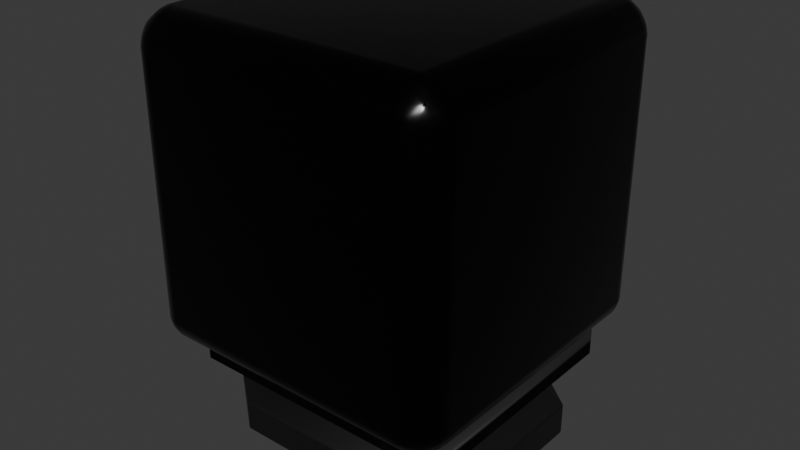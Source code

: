 # Source: stackchan.blend  (saved by Blender 5.1.29; exported with 4.5.12 LTS)
import bpy
from mathutils import Matrix  # noqa: F401  (used for matrix-valued properties, if any)

bpy.ops.wm.read_factory_settings(use_empty=True)
scene = bpy.context.scene
scene.name = 'Scene'

# ---- collections
col_collection = bpy.data.collections.new('Collection'); scene.collection.children.link(col_collection)

# ---- materials (node trees are filled in below, after node groups)
mat_material_001 = bpy.data.materials.new('Material.001')
mat_material = bpy.data.materials.new('Material')
mat_material_005 = bpy.data.materials.new('Material.005')
mat_material_006 = bpy.data.materials.new('Material.006')
mat_material_009 = bpy.data.materials.new('Material.009')
mat_material_007 = bpy.data.materials.new('Material.007')
mat_material_008 = bpy.data.materials.new('Material.008')

# ---- material node trees
mat_material_001.use_nodes = True; mat_material_001.node_tree.nodes.clear()
_N = mat_material_001.node_tree.nodes; _L = mat_material_001.node_tree.links
n0 = _N.new('ShaderNodeBsdfPrincipled'); n0.name = 'Principled BSDF'; n0.location = (-200, 100)
n0.inputs[0].default_value = (0.02312, 0.02312, 0.02312, 1.0)
n0.inputs[1].default_value = 1.0
n0.inputs[2].default_value = 0.2308
n0.inputs[3].default_value = 38.1
n1 = _N.new('ShaderNodeOutputMaterial'); n1.name = 'Material Output'; n1.location = (200, 100)
_L.new(n0.outputs[0], n1.inputs[0])
n1.is_active_output = True
mat_material.use_nodes = True; mat_material.node_tree.nodes.clear()
_N = mat_material.node_tree.nodes; _L = mat_material.node_tree.links
n0 = _N.new('ShaderNodeBsdfPrincipled'); n0.name = 'Principled BSDF'; n0.location = (-200, 100)
n0.inputs[0].default_value = (0.006686, 0.006686, 0.006686, 1.0)
n0.inputs[1].default_value = 0.6271
n0.inputs[2].default_value = 0.1525
n0.inputs[3].default_value = 7.5
n0.inputs[13].default_value = 0.7203
n1 = _N.new('ShaderNodeOutputMaterial'); n1.name = 'Material Output'; n1.location = (200, 100)
_L.new(n0.outputs[0], n1.inputs[0])
n1.is_active_output = True
mat_material_005.use_nodes = True; mat_material_005.node_tree.nodes.clear()
_N = mat_material_005.node_tree.nodes; _L = mat_material_005.node_tree.links
n0 = _N.new('ShaderNodeBsdfPrincipled'); n0.name = 'Principled BSDF'; n0.location = (-200, 100)
n0.inputs[0].default_value = (0.8358, 0.241, 0.0, 1.0)
n0.inputs[1].default_value = 1.0
n0.inputs[2].default_value = 0.2009
n0.inputs[3].default_value = 5.0
n1 = _N.new('ShaderNodeOutputMaterial'); n1.name = 'Material Output'; n1.location = (200, 100)
_L.new(n0.outputs[0], n1.inputs[0])
n1.is_active_output = True
mat_material_006.use_nodes = True; mat_material_006.node_tree.nodes.clear()
_N = mat_material_006.node_tree.nodes; _L = mat_material_006.node_tree.links
n0 = _N.new('ShaderNodeBsdfPrincipled'); n0.name = 'Principled BSDF'; n0.location = (-200, 100)
n0.inputs[0].default_value = (0.003161, 0.0, 0.02821, 1.0)
n0.inputs[1].default_value = 1.0
n0.inputs[2].default_value = 0.1624
n0.inputs[3].default_value = 43.2
n1 = _N.new('ShaderNodeOutputMaterial'); n1.name = 'Material Output'; n1.location = (200, 100)
_L.new(n0.outputs[0], n1.inputs[0])
n1.is_active_output = True
mat_material_009.use_nodes = True; mat_material_009.node_tree.nodes.clear()
_N = mat_material_009.node_tree.nodes; _L = mat_material_009.node_tree.links
n0 = _N.new('ShaderNodeBsdfPrincipled'); n0.name = 'Principled BSDF'; n0.location = (-200, 100)
n0.inputs[0].default_value = (0.007488, 0.007488, 0.007488, 1.0)
n0.inputs[1].default_value = 0.3077
n0.inputs[2].default_value = 0.4915
n0.inputs[3].default_value = 1.6
n1 = _N.new('ShaderNodeOutputMaterial'); n1.name = 'Material Output'; n1.location = (200, 100)
_L.new(n0.outputs[0], n1.inputs[0])
n1.is_active_output = True
mat_material_007.use_nodes = True; mat_material_007.node_tree.nodes.clear()
_N = mat_material_007.node_tree.nodes; _L = mat_material_007.node_tree.links
n0 = _N.new('ShaderNodeBsdfPrincipled'); n0.name = 'Principled BSDF'; n0.location = (-200, 100)
n0.inputs[0].default_value = (0.04716, 0.04716, 0.04716, 1.0)
n0.inputs[1].default_value = 0.4701
n0.inputs[2].default_value = 0.6453
n0.inputs[3].default_value = 1.0
n1 = _N.new('ShaderNodeOutputMaterial'); n1.name = 'Material Output'; n1.location = (200, 100)
_L.new(n0.outputs[0], n1.inputs[0])
n1.is_active_output = True
mat_material_008.use_nodes = True; mat_material_008.node_tree.nodes.clear()
_N = mat_material_008.node_tree.nodes; _L = mat_material_008.node_tree.links
n0 = _N.new('ShaderNodeBsdfPrincipled'); n0.name = 'Principled BSDF'; n0.location = (-200, 100)
n0.inputs[0].default_value = (0.0, 0.0, 0.0, 1.0)
n0.inputs[1].default_value = 0.1111
n0.inputs[2].default_value = 0.5385
n0.inputs[3].default_value = 1.3
n1 = _N.new('ShaderNodeOutputMaterial'); n1.name = 'Material Output'; n1.location = (200, 100)
_L.new(n0.outputs[0], n1.inputs[0])
n1.is_active_output = True

# ---- world
world_world = bpy.data.worlds.new('World'); scene.world = world_world
world_world.use_nodes = True; world_world.node_tree.nodes.clear()
_N = world_world.node_tree.nodes; _L = world_world.node_tree.links
n0 = _N.new('ShaderNodeOutputWorld'); n0.name = 'World Output'; n0.location = (200, 100)
n1 = _N.new('ShaderNodeBackground'); n1.name = 'Background'; n1.location = (-200, 100)
n1.inputs[0].default_value = (0.05088, 0.05088, 0.05088, 1.0)
_L.new(n1.outputs[0], n0.inputs[0])
n0.is_active_output = True
world_world.color = (0.05088, 0.05088, 0.05088)
world_world.sun_shadow_jitter_overblur = 0.0

# ---- meshes
me_cube_001 = bpy.data.meshes.new('Cube.001')
me_cube_001.from_pydata([(-0.8571, -0.8571, -1.0), (-0.8571, -1.0, -0.8571), (-1.0, -0.8571, -0.8571), (-0.8571, -1.0, 0.8571), (-0.8571, -0.8571, 1.0), (-1.0, -0.8571, 0.8571), (-0.8571, 0.8571, -1.0), (-1.0, 0.8571, -0.8571), (-0.8571, 1.0, -0.8571), (-0.8571, 0.8571, 1.0), (-0.8571, 1.0, 0.8571), (-1.0, 0.8571, 0.8571), (0.8571, -0.8571, -1.0), (1.0, -0.8571, -0.8571), (0.8571, -1.0, -0.8571), (0.8571, -0.8571, 1.0), (0.8571, -1.0, 0.8571), (1.0, -0.8571, 0.8571), (0.8571, 0.8571, -1.0), (0.8571, 1.0, -0.8571), (1.0, 0.8571, -0.8571), (0.8571, 0.8571, 1.0), (1.0, 0.8571, 0.8571), (0.8571, 1.0, 0.8571)], [], [(0, 1, 2), (3, 4, 5), (6, 7, 8), (9, 10, 11), (12, 13, 14), (15, 16, 17), (18, 19, 20), (21, 22, 23), (6, 0, 2, 7), (1, 3, 5, 2), (4, 9, 11, 5), (10, 8, 7, 11), (18, 6, 8, 19), (9, 21, 23, 10), (22, 20, 19, 23), (12, 18, 20, 13), (21, 15, 17, 22), (16, 14, 13, 17), (0, 12, 14, 1), (15, 4, 3, 16), (6, 18, 12, 0), (2, 5, 11, 7), (14, 16, 3, 1), (21, 9, 4, 15), (8, 10, 23, 19), (20, 22, 17, 13)])
me_cube_001.polygons.foreach_set('use_smooth', [True] * 26)
_uv = me_cube_001.uv_layers.new(name='UVMap')
_uv.uv.foreach_set('vector', [0.1429, 0.7321, 0.1429, 0.75, 0.125, 0.7321, 0.6071, 0.0, 0.625, 0.01787, 0.6071, 0.01787, 0.1429, 0.5179, 0.125, 0.5179, 0.1429, 0.5, 0.625, 0.244, 0.6071, 0.2634, 0.6071, 0.2321, 0.3571, 0.7321, 0.3884, 0.7321, 0.375, 0.7589, 0.6339, 0.75, 0.6071, 0.7679, 0.6071, 0.7366, 0.3571, 0.5179, 0.375, 0.4911, 0.3884, 0.5179, 0.6339, 0.5, 0.6071, 0.5134, 0.6071, 0.4821, 0.1429, 0.5179, 0.1429, 0.7321, 0.125, 0.7321, 0.125, 0.5179, 0.3929, 0.0, 0.6071, 0.0, 0.6071, 0.01787, 0.3929, 0.01787, 0.625, 0.01787, 0.625, 0.244, 0.6071, 0.2321, 0.6071, 0.01787, 0.6071, 0.2634, 0.3929, 0.2679, 0.3929, 0.2321, 0.6071, 0.2321, 0.3571, 0.5179, 0.1429, 0.5179, 0.1429, 0.5, 0.375, 0.4911, 0.625, 0.244, 0.6339, 0.5, 0.6071, 0.4821, 0.6071, 0.2634, 0.6071, 0.5134, 0.3884, 0.5179, 0.375, 0.4911, 0.6071, 0.4821, 0.3571, 0.7321, 0.3571, 0.5179, 0.3884, 0.5179, 0.3884, 0.7321, 0.6339, 0.5, 0.6339, 0.75, 0.6071, 0.7366, 0.6071, 0.5134, 0.6071, 0.7679, 0.375, 0.7589, 0.3884, 0.7321, 0.6071, 0.7366, 0.1429, 0.7321, 0.3571, 0.7321, 0.375, 0.7589, 0.1429, 0.75, 0.6339, 0.75, 0.625, 0.9821, 0.6071, 0.9821, 0.6071, 0.7679, 0.1429, 0.5179, 0.3571, 0.5179, 0.3571, 0.7321, 0.1429, 0.7321, 0.3929, 0.01787, 0.6071, 0.01787, 0.6071, 0.2321, 0.3929, 0.2321, 0.375, 0.7589, 0.6071, 0.7679, 0.6071, 0.9821, 0.3929, 0.9821, 0.6339, 0.5, 0.8571, 0.5179, 0.8571, 0.7321, 0.6339, 0.75, 0.3929, 0.2679, 0.6071, 0.2634, 0.6071, 0.4821, 0.375, 0.4911, 0.3884, 0.5179, 0.6071, 0.5134, 0.6071, 0.7366, 0.3884, 0.7321])
me_cube_001.materials.append(mat_material_001)
me_cube_001.update()
me_cube_002 = bpy.data.meshes.new('Cube.002')
me_cube_002.from_pydata([(-1.0, -0.9741, -1.0), (-1.0, -0.9741, 1.0), (-1.0, 0.9741, -1.0), (-1.0, 0.9741, 1.0), (1.0, -0.9741, -1.0), (1.0, -0.9741, 1.0), (1.0, 0.9741, -1.0), (1.0, 0.9741, 1.0)], [], [(0, 1, 3, 2), (2, 3, 7, 6), (6, 7, 5, 4), (4, 5, 1, 0), (2, 6, 4, 0), (7, 3, 1, 5)])
_uv = me_cube_002.uv_layers.new(name='UVMap')
_uv.uv.foreach_set('vector', [0.375, 0.0, 0.625, 0.0, 0.625, 0.25, 0.375, 0.25, 0.375, 0.25, 0.625, 0.25, 0.625, 0.5, 0.375, 0.5, 0.375, 0.5, 0.625, 0.5, 0.625, 0.75, 0.375, 0.75, 0.375, 0.75, 0.625, 0.75, 0.625, 1.0, 0.375, 1.0, 0.125, 0.5, 0.375, 0.5, 0.375, 0.75, 0.125, 0.75, 0.625, 0.5, 0.875, 0.5, 0.875, 0.75, 0.625, 0.75])
me_cube_002.materials.append(mat_material)
me_cube_002.update()
me_circle = bpy.data.meshes.new('Circle')
me_circle.from_pydata([(0.0, 1.0, 0.0), (-0.1951, 0.9808, 0.0), (-0.3827, 0.9239, 0.0), (-0.5556, 0.8315, 0.0), (-0.7071, 0.7071, 0.0), (-0.8315, 0.5556, 0.0), (-0.9239, 0.3827, 0.0), (-0.9808, 0.1951, 0.0), (-1.0, 0.0, 0.0), (-0.9808, -0.1951, 0.0), (-0.9239, -0.3827, 0.0), (-0.8315, -0.5556, 0.0), (-0.7071, -0.7071, 0.0), (-0.5556, -0.8315, 0.0), (-0.3827, -0.9239, 0.0), (-0.1951, -0.9808, 0.0), (0.0, -1.0, 0.0), (0.1951, -0.9808, 0.0), (0.3827, -0.9239, 0.0), (0.5556, -0.8315, 0.0), (0.7071, -0.7071, 0.0), (0.8315, -0.5556, 0.0), (0.9239, -0.3827, 0.0), (0.9808, -0.1951, 0.0), (1.0, 0.0, 0.0), (0.9808, 0.1951, 0.0), (0.9239, 0.3827, 0.0), (0.8315, 0.5556, 0.0), (0.7071, 0.7071, 0.0), (0.5556, 0.8315, 0.0), (0.3827, 0.9239, 0.0), (0.1951, 0.9808, 0.0)], [], [(1, 2, 3, 4, 5, 6, 7, 8, 9, 10, 11, 12, 13, 14, 15, 16, 17, 18, 19, 20, 21, 22, 23, 24, 25, 26, 27, 28, 29, 30, 31, 0)])
_uv = me_circle.uv_layers.new(name='UVMap')
_uv.uv.foreach_set('vector', [0.0, 0.0, 0.0, 0.0, 0.0, 0.0, 0.0, 0.0, 0.0, 0.0, 0.0, 0.0, 0.0, 0.0, 0.0, 0.0, 0.0, 0.0, 0.0, 0.0, 0.0, 0.0, 0.0, 0.0, 0.0, 0.0, 0.0, 0.0, 0.0, 0.0, 0.0, 0.0, 0.0, 0.0, 0.0, 0.0, 0.0, 0.0, 0.0, 0.0, 0.0, 0.0, 0.0, 0.0, 0.0, 0.0, 0.0, 0.0, 0.0, 0.0, 0.0, 0.0, 0.0, 0.0, 0.0, 0.0, 0.0, 0.0, 0.0, 0.0, 0.0, 0.0, 0.0, 0.0])
me_circle.materials.append(mat_material_005)
me_circle.update()
me_circle_001 = bpy.data.meshes.new('Circle.001')
me_circle_001.from_pydata([(0.0, 1.0, 0.0), (-0.1951, 0.9808, 0.0), (-0.3827, 0.9239, 0.0), (-0.5556, 0.8315, 0.0), (-0.7071, 0.7071, 0.0), (-0.8315, 0.5556, 0.0), (-0.9239, 0.3827, 0.0), (-0.9808, 0.1951, 0.0), (-1.0, 0.0, 0.0), (-0.9808, -0.1951, 0.0), (-0.9239, -0.3827, 0.0), (-0.8315, -0.5556, 0.0), (-0.7071, -0.7071, 0.0), (-0.5556, -0.8315, 0.0), (-0.3827, -0.9239, 0.0), (-0.1951, -0.9808, 0.0), (0.0, -1.0, 0.0), (0.1951, -0.9808, 0.0), (0.3827, -0.9239, 0.0), (0.5556, -0.8315, 0.0), (0.7071, -0.7071, 0.0), (0.8315, -0.5556, 0.0), (0.9239, -0.3827, 0.0), (0.9808, -0.1951, 0.0), (1.0, 0.0, 0.0), (0.9808, 0.1951, 0.0), (0.9239, 0.3827, 0.0), (0.8315, 0.5556, 0.0), (0.7071, 0.7071, 0.0), (0.5556, 0.8315, 0.0), (0.3827, 0.9239, 0.0), (0.1951, 0.9808, 0.0)], [], [(1, 2, 3, 4, 5, 6, 7, 8, 9, 10, 11, 12, 13, 14, 15, 16, 17, 18, 19, 20, 21, 22, 23, 24, 25, 26, 27, 28, 29, 30, 31, 0)])
_uv = me_circle_001.uv_layers.new(name='UVMap')
_uv.uv.foreach_set('vector', [0.0, 0.0, 0.0, 0.0, 0.0, 0.0, 0.0, 0.0, 0.0, 0.0, 0.0, 0.0, 0.0, 0.0, 0.0, 0.0, 0.0, 0.0, 0.0, 0.0, 0.0, 0.0, 0.0, 0.0, 0.0, 0.0, 0.0, 0.0, 0.0, 0.0, 0.0, 0.0, 0.0, 0.0, 0.0, 0.0, 0.0, 0.0, 0.0, 0.0, 0.0, 0.0, 0.0, 0.0, 0.0, 0.0, 0.0, 0.0, 0.0, 0.0, 0.0, 0.0, 0.0, 0.0, 0.0, 0.0, 0.0, 0.0, 0.0, 0.0, 0.0, 0.0, 0.0, 0.0])
me_circle_001.materials.append(mat_material_006)
me_circle_001.update()
me_cube = bpy.data.meshes.new('Cube')
me_cube.from_pydata([(1.231, -0.6347, -0.1811), (1.231, -0.6347, 0.1811), (1.231, 0.6347, -0.1811), (1.231, 0.6347, 0.1811), (-1.241, -0.6075, -0.184), (-0.7913, -0.6075, -0.2882), (-0.7913, -0.9727, -0.184), (-1.241, -0.6218, 0.1801), (-0.7913, -0.9727, 0.1782), (-1.053, 0.6314, 0.5598), (-0.7913, 1.027, -0.184), (-0.7913, 0.662, -0.2882), (-1.241, 0.662, -0.184), (-1.243, 0.6924, 0.1845), (-0.6851, -0.4842, 0.6427), (-0.7975, 1.028, 0.1784), (0.7711, -0.9727, -0.184), (0.7711, -0.6075, -0.2882), (1.221, -0.6075, -0.184), (1.221, -0.6075, 0.1782), (-0.6706, -0.7767, 0.5545), (0.7711, -0.9727, 0.1782), (1.221, 0.662, -0.184), (0.7711, 0.662, -0.2882), (0.7711, 1.027, -0.184), (0.7757, 1.025, 0.1765), (-1.051, -0.48, 0.5561), (1.221, 0.662, 0.1782), (-0.2383, 0.662, -0.2882), (0.1973, 1.027, -0.184), (0.1754, 0.6716, 0.2826), (-0.2541, 1.027, 0.1777), (0.1835, 1.031, 0.177), (0.28, 0.662, -0.2882), (-0.2394, 0.6776, 0.2827), (-0.238, 1.027, -0.184), (-1.052, -0.4848, 0.371), (-0.6711, -0.7816, 0.3694), (-1.053, 0.6265, 0.3747), (-0.6764, 0.9107, 0.3695), (1.03, -0.4727, 0.3694), (0.65, -0.7816, 0.3694), (0.6539, 0.9075, 0.3679), (1.03, 0.6008, 0.3694), (0.1463, 0.6089, 0.4576), (-0.2169, 0.9096, 0.3689), (0.1532, 0.9125, 0.3684), (-0.2044, 0.614, 0.4577), (-0.6873, 0.6237, 0.6429), (-0.6758, 0.9155, 0.5546), (1.031, -0.4679, 0.5545), (0.6597, -0.4743, 0.6426), (0.6506, -0.7767, 0.5545), (0.6545, 0.9123, 0.553), (0.6625, 0.6091, 0.6426), (1.031, 0.6056, 0.5545), (0.1469, 0.6138, 0.6427), (-0.2163, 0.9144, 0.554), (0.1538, 0.9173, 0.5535), (-0.2039, 0.6188, 0.6428)], [], [(2, 3, 1, 0), (1, 3, 27, 19), (0, 1, 19, 18), (3, 2, 22, 27), (2, 0, 18, 22), (5, 6, 4), (32, 30, 44, 46), (11, 12, 10), (15, 13, 38, 39), (17, 18, 16), (25, 32, 46, 42), (23, 24, 22), (19, 27, 43, 40), (11, 5, 4, 12), (6, 8, 7, 4), (21, 19, 40, 41), (15, 10, 12, 13), (23, 33, 29, 24), (30, 34, 47, 44), (27, 22, 24, 25), (17, 23, 22, 18), (7, 8, 37, 36), (21, 16, 18, 19), (5, 17, 16, 6), (34, 31, 45, 47), (11, 28, 33, 23, 17, 5), (4, 7, 13, 12), (16, 21, 8, 6), (8, 21, 41, 37), (10, 15, 31, 35), (32, 25, 24, 29), (33, 28, 34, 30), (27, 25, 42, 43), (35, 28, 11, 10), (34, 28, 35, 31), (30, 32, 29, 33), (40, 43, 55, 50), (36, 37, 20, 26), (42, 46, 58, 53), (38, 36, 26, 9), (46, 44, 56, 58), (37, 41, 52, 20), (39, 38, 9, 49), (44, 47, 59, 56), (45, 39, 49, 57), (41, 40, 50, 52), (31, 15, 39, 45), (13, 7, 36, 38), (20, 14, 26), (48, 49, 9), (51, 52, 50), (54, 55, 53), (14, 48, 9, 26), (48, 59, 57, 49), (54, 51, 50, 55), (51, 14, 20, 52), (54, 56, 59, 48, 14, 51), (58, 56, 54, 53), (47, 45, 57, 59), (43, 42, 53, 55)])
me_cube.polygons.foreach_set('use_smooth', [True] * 60)
_uv = me_cube.uv_layers.new(name='UVMap')
_uv.uv.foreach_set('vector', [0.4092, 0.5457, 0.5793, 0.5342, 0.5793, 0.7158, 0.4092, 0.7043, 0.5793, 0.7158, 0.5793, 0.5342, 0.5793, 0.5342, 0.5793, 0.7158, 0.4092, 0.7043, 0.5793, 0.7158, 0.5793, 0.7158, 0.4092, 0.7043, 0.5793, 0.5342, 0.4092, 0.5457, 0.4092, 0.5457, 0.5793, 0.5342, 0.4092, 0.5457, 0.4092, 0.7043, 0.4092, 0.7043, 0.4092, 0.5457, 0.1707, 0.7043, 0.1707, 0.75, 0.125, 0.7043, 0.5793, 0.4017, 0.6405, 0.4151, 0.6405, 0.4151, 0.5793, 0.4017, 0.1707, 0.5457, 0.125, 0.5457, 0.1707, 0.5, 0.5793, 0.2842, 0.5793, 0.2043, 0.5793, 0.2043, 0.5793, 0.2842, 0.3293, 0.7043, 0.4092, 0.7043, 0.375, 0.7728, 0.5793, 0.4543, 0.5793, 0.4017, 0.5793, 0.4017, 0.5793, 0.4543, 0.3293, 0.5457, 0.375, 0.4772, 0.4092, 0.5457, 0.5793, 0.7158, 0.5793, 0.5342, 0.5793, 0.5342, 0.5793, 0.7158, 0.1707, 0.5457, 0.1707, 0.7043, 0.125, 0.7043, 0.125, 0.5457, 0.4207, 0.0, 0.5793, 0.0, 0.5793, 0.04566, 0.4207, 0.04566, 0.5793, 0.7957, 0.5793, 0.7158, 0.5793, 0.7158, 0.5793, 0.7957, 0.5793, 0.2842, 0.4207, 0.2957, 0.4207, 0.2043, 0.5793, 0.2043, 0.3293, 0.5457, 0.2813, 0.5457, 0.3119, 0.4842, 0.375, 0.4772, 0.6405, 0.4151, 0.7685, 0.5304, 0.7685, 0.5304, 0.6405, 0.4151, 0.5793, 0.5342, 0.4092, 0.5457, 0.375, 0.4772, 0.5793, 0.4543, 0.3293, 0.7043, 0.3293, 0.5457, 0.4092, 0.5457, 0.4092, 0.7043, 0.5793, 0.04566, 0.5793, 0.0, 0.5793, 0.0, 0.5793, 0.04566, 0.5793, 0.7957, 0.375, 0.7728, 0.4092, 0.7043, 0.5793, 0.7158, 0.1707, 0.7043, 0.3293, 0.7043, 0.375, 0.7728, 0.1707, 0.75, 0.7685, 0.5304, 0.5793, 0.3431, 0.5793, 0.3431, 0.7685, 0.5304, 0.1707, 0.5457, 0.2283, 0.5457, 0.2813, 0.5457, 0.3293, 0.5457, 0.3293, 0.7043, 0.1707, 0.7043, 0.4207, 0.04566, 0.5793, 0.04566, 0.5793, 0.2043, 0.4207, 0.2043, 0.375, 0.7728, 0.5793, 0.7957, 0.5793, 0.9543, 0.4207, 0.9543, 0.5793, 0.9543, 0.5793, 0.7957, 0.5793, 0.7957, 0.5793, 0.9543, 0.4207, 0.2957, 0.5793, 0.2842, 0.5793, 0.3431, 0.4043, 0.3607, 0.5793, 0.4017, 0.5793, 0.4543, 0.375, 0.4772, 0.3891, 0.4212, 0.2813, 0.5457, 0.2283, 0.5457, 0.7685, 0.5304, 0.6405, 0.4151, 0.5793, 0.5342, 0.5793, 0.4543, 0.5793, 0.4543, 0.5793, 0.5342, 0.2439, 0.4918, 0.2283, 0.5457, 0.1707, 0.5457, 0.1707, 0.5, 0.7685, 0.5304, 0.2283, 0.5457, 0.2439, 0.4918, 0.5793, 0.3431, 0.6405, 0.4151, 0.5793, 0.4017, 0.3119, 0.4842, 0.2813, 0.5457, 0.5793, 0.7158, 0.5793, 0.5342, 0.5793, 0.5342, 0.5793, 0.7158, 0.5793, 0.04566, 0.5793, 0.0, 0.5793, 0.0, 0.5793, 0.04566, 0.5793, 0.4543, 0.5793, 0.4017, 0.5793, 0.4017, 0.5793, 0.4543, 0.5793, 0.2043, 0.5793, 0.04566, 0.5793, 0.04566, 0.5793, 0.2043, 0.5793, 0.4017, 0.6405, 0.4151, 0.6405, 0.4151, 0.5793, 0.4017, 0.5793, 0.9543, 0.5793, 0.7957, 0.5793, 0.7957, 0.5793, 0.9543, 0.5793, 0.2842, 0.5793, 0.2043, 0.5793, 0.2043, 0.5793, 0.2842, 0.6405, 0.4151, 0.7685, 0.5304, 0.7685, 0.5304, 0.6405, 0.4151, 0.5793, 0.3431, 0.5793, 0.2842, 0.5793, 0.2842, 0.5793, 0.3431, 0.5793, 0.7957, 0.5793, 0.7158, 0.5793, 0.7158, 0.5793, 0.7957, 0.5793, 0.3431, 0.5793, 0.2842, 0.5793, 0.2842, 0.5793, 0.3431, 0.5793, 0.2043, 0.5793, 0.04566, 0.5793, 0.04566, 0.5793, 0.2043, 0.5793, 0.0, 0.625, 0.04566, 0.5793, 0.04566, 0.625, 0.2348, 0.5793, 0.2842, 0.5793, 0.2043, 0.6478, 0.75, 0.5793, 0.7957, 0.5793, 0.7158, 0.6478, 0.5, 0.5793, 0.5342, 0.5793, 0.4543, 0.625, 0.04566, 0.625, 0.2348, 0.5793, 0.2043, 0.5793, 0.04566, 0.625, 0.2348, 0.6326, 0.3236, 0.5793, 0.3431, 0.5793, 0.2842, 0.6478, 0.5, 0.6478, 0.75, 0.5793, 0.7158, 0.5793, 0.5342, 0.6478, 0.75, 0.625, 0.9543, 0.5793, 0.9543, 0.5793, 0.7957, 0.6478, 0.5, 0.6405, 0.4151, 0.7685, 0.5304, 0.625, 0.2348, 0.625, 0.04566, 0.6478, 0.75, 0.5793, 0.4017, 0.6405, 0.4151, 0.6478, 0.5, 0.5793, 0.4543, 0.7685, 0.5304, 0.5793, 0.3431, 0.5793, 0.3431, 0.7685, 0.5304, 0.5793, 0.5342, 0.5793, 0.4543, 0.5793, 0.4543, 0.5793, 0.5342])
me_cube.materials.append(mat_material_009)
me_cube.update()
me_cube_005 = bpy.data.meshes.new('Cube.005')
me_cube_005.from_pydata([(-1.0, -1.0, -1.0), (-1.0, -1.0, 1.0), (-1.0, 1.0, -1.0), (-1.0, 1.0, 1.0), (1.0, -1.0, -1.0), (1.0, -1.0, 1.0), (1.0, 1.0, -1.0), (1.0, 1.0, 1.0), (0.8471, 1.0, -1.0), (-0.8835, 1.0, -1.0), (0.8469, 1.0, -0.1737), (0.7913, 1.0, 0.5117), (0.7517, 1.0, -0.1425), (-0.7752, 1.0, -0.08313), (-0.8235, 1.0, 0.4578), (-0.8864, 1.0, -0.1357)], [], [(0, 1, 3, 2), (2, 3, 7, 6, 8, 10, 11, 12, 13, 14, 15, 9), (6, 7, 5, 4), (4, 5, 1, 0), (2, 9, 8, 6, 4, 0), (7, 3, 1, 5), (9, 15, 14, 13, 12, 11, 10, 8)])
me_cube_005.polygons.foreach_set('use_smooth', [True] * 7)
me_cube_005.polygons.foreach_set('material_index', [0, 0, 0, 0, 0, 0, 1])
_uv = me_cube_005.uv_layers.new(name='UVMap')
_uv.uv.foreach_set('vector', [0.375, 0.0, 0.625, 0.0, 0.625, 0.25, 0.375, 0.25, 0.375, 0.25, 0.625, 0.25, 0.625, 0.5, 0.375, 0.5, 0.375, 0.4809, 0.4783, 0.4809, 0.564, 0.4739, 0.4822, 0.469, 0.4896, 0.2781, 0.5572, 0.2721, 0.483, 0.2642, 0.375, 0.2646, 0.375, 0.5, 0.625, 0.5, 0.625, 0.75, 0.375, 0.75, 0.375, 0.75, 0.625, 0.75, 0.625, 1.0, 0.375, 1.0, 0.125, 0.5, 0.1396, 0.5, 0.3559, 0.5, 0.375, 0.5, 0.375, 0.75, 0.125, 0.75, 0.625, 0.5, 0.875, 0.5, 0.875, 0.75, 0.625, 0.75, 0.375, 0.2646, 0.483, 0.2642, 0.5572, 0.2721, 0.4896, 0.2781, 0.4822, 0.469, 0.564, 0.4739, 0.4783, 0.4809, 0.375, 0.4809])
me_cube_005.materials.append(mat_material_007)
me_cube_005.materials.append(mat_material_008)
me_cube_005.update()
me_circle_004 = bpy.data.meshes.new('Circle.004')
me_circle_004.from_pydata([(-1.311e-08, -0.1241, 5.181e-07), (0.01614, -0.1217, 5.181e-07), (0.03165, -0.1147, 5.179e-07), (0.04595, -0.1032, 5.178e-07), (0.05849, -0.08776, 5.176e-07), (0.06877, -0.06895, 5.173e-07), (0.07642, -0.0475, 5.17e-07), (0.08112, -0.02421, 5.166e-07), (0.08271, 9.57e-15, 5.163e-07), (0.08112, 0.02421, 5.159e-07), (0.07642, 0.0475, 5.156e-07), (0.06877, 0.06895, 5.153e-07), (0.05849, 0.08776, 5.15e-07), (0.04595, 0.1032, 5.148e-07), (0.03165, 0.1147, 5.146e-07), (0.01614, 0.1217, 5.145e-07), (-1.311e-08, 0.1241, 5.145e-07), (-0.01614, 0.1217, 5.145e-07), (-0.03165, 0.1147, 5.146e-07), (-0.04595, 0.1032, 5.148e-07), (-0.05849, 0.08776, 5.15e-07), (-0.06877, 0.06895, 5.153e-07), (-0.07642, 0.0475, 5.156e-07), (-0.08112, 0.02421, 5.159e-07), (-0.08271, 9.57e-15, 5.163e-07), (-0.08112, -0.02421, 5.166e-07), (-0.07642, -0.0475, 5.17e-07), (-0.06877, -0.06895, 5.173e-07), (-0.05849, -0.08776, 5.176e-07), (-0.04595, -0.1032, 5.178e-07), (-0.03165, -0.1147, 5.179e-07), (-0.01614, -0.1217, 5.181e-07)], [], [(1, 2, 3, 4, 5, 6, 7, 8, 9, 10, 11, 12, 13, 14, 15, 16, 17, 18, 19, 20, 21, 22, 23, 24, 25, 26, 27, 28, 29, 30, 31, 0)])
_uv = me_circle_004.uv_layers.new(name='UVMap')
_uv.uv.foreach_set('vector', [0.0, 0.0, 0.0, 0.0, 0.0, 0.0, 0.0, 0.0, 0.0, 0.0, 0.0, 0.0, 0.0, 0.0, 0.0, 0.0, 0.0, 0.0, 0.0, 0.0, 0.0, 0.0, 0.0, 0.0, 0.0, 0.0, 0.0, 0.0, 0.0, 0.0, 0.0, 0.0, 0.0, 0.0, 0.0, 0.0, 0.0, 0.0, 0.0, 0.0, 0.0, 0.0, 0.0, 0.0, 0.0, 0.0, 0.0, 0.0, 0.0, 0.0, 0.0, 0.0, 0.0, 0.0, 0.0, 0.0, 0.0, 0.0, 0.0, 0.0, 0.0, 0.0, 0.0, 0.0])
me_circle_004.update()
me_plane_002 = bpy.data.meshes.new('Plane.002')
me_plane_002.from_pydata([(-1.0, -1.0, 0.0), (1.0, -1.0, 0.0), (-1.0, 1.0, 0.0), (1.0, 1.0, 0.0)], [], [(0, 1, 3, 2)])
_uv = me_plane_002.uv_layers.new(name='UVMap')
_uv.uv.foreach_set('vector', [0.0, 0.0, 1.0, 0.0, 1.0, 1.0, 0.0, 1.0])
me_plane_002.update()
me_circle_005 = bpy.data.meshes.new('Circle.005')
me_circle_005.from_pydata([(-1.311e-08, -0.1241, 5.181e-07), (0.01614, -0.1217, 5.181e-07), (0.03165, -0.1147, 5.179e-07), (0.04595, -0.1032, 5.178e-07), (0.05849, -0.08776, 5.176e-07), (0.06877, -0.06895, 5.173e-07), (0.07642, -0.0475, 5.17e-07), (0.08112, -0.02421, 5.166e-07), (0.08271, 9.57e-15, 5.163e-07), (0.08112, 0.02421, 5.159e-07), (0.07642, 0.0475, 5.156e-07), (0.06877, 0.06895, 5.153e-07), (0.05849, 0.08776, 5.15e-07), (0.04595, 0.1032, 5.148e-07), (0.03165, 0.1147, 5.146e-07), (0.01614, 0.1217, 5.145e-07), (-1.311e-08, 0.1241, 5.145e-07), (-0.01614, 0.1217, 5.145e-07), (-0.03165, 0.1147, 5.146e-07), (-0.04595, 0.1032, 5.148e-07), (-0.05849, 0.08776, 5.15e-07), (-0.06877, 0.06895, 5.153e-07), (-0.07642, 0.0475, 5.156e-07), (-0.08112, 0.02421, 5.159e-07), (-0.08271, 9.57e-15, 5.163e-07), (-0.08112, -0.02421, 5.166e-07), (-0.07642, -0.0475, 5.17e-07), (-0.06877, -0.06895, 5.173e-07), (-0.05849, -0.08776, 5.176e-07), (-0.04595, -0.1032, 5.178e-07), (-0.03165, -0.1147, 5.179e-07), (-0.01614, -0.1217, 5.181e-07)], [], [(1, 2, 3, 4, 5, 6, 7, 8, 9, 10, 11, 12, 13, 14, 15, 16, 17, 18, 19, 20, 21, 22, 23, 24, 25, 26, 27, 28, 29, 30, 31, 0)])
_uv = me_circle_005.uv_layers.new(name='UVMap')
_uv.uv.foreach_set('vector', [0.0, 0.0, 0.0, 0.0, 0.0, 0.0, 0.0, 0.0, 0.0, 0.0, 0.0, 0.0, 0.0, 0.0, 0.0, 0.0, 0.0, 0.0, 0.0, 0.0, 0.0, 0.0, 0.0, 0.0, 0.0, 0.0, 0.0, 0.0, 0.0, 0.0, 0.0, 0.0, 0.0, 0.0, 0.0, 0.0, 0.0, 0.0, 0.0, 0.0, 0.0, 0.0, 0.0, 0.0, 0.0, 0.0, 0.0, 0.0, 0.0, 0.0, 0.0, 0.0, 0.0, 0.0, 0.0, 0.0, 0.0, 0.0, 0.0, 0.0, 0.0, 0.0, 0.0, 0.0])
me_circle_005.update()

# ---- objects
ob_marco_negro = bpy.data.objects.new('Marco negro', me_cube_001)
ob_pantalla = bpy.data.objects.new('Pantalla', me_cube_002)
ob_camara_1 = bpy.data.objects.new('camara 1', me_circle)
ob_vamara_2 = bpy.data.objects.new('vamara 2', me_circle_001)
ob_base = bpy.data.objects.new('Base', me_cube)
ob_base_2 = bpy.data.objects.new('base 2', me_cube_005)
ob_circle_002 = bpy.data.objects.new('Circle.002', me_circle_004)
ob_plane_002 = bpy.data.objects.new('Plane.002', me_plane_002)
ob_circle_001 = bpy.data.objects.new('Circle.001', me_circle_005)

# ---- transforms, parenting, visibility, modifiers, constraints
ob_marco_negro.location = (-0.3142, -0.1035, 2.226)
ob_marco_negro.scale = (1.387, 1.387, 1.387)
_m = ob_marco_negro.modifiers.new('Bevel', 'BEVEL')
_m.width = 0.37
_m.width_pct = 0.37
_m.segments = 11
_m.angle_limit = 0.5847
ob_pantalla.location = (-0.3212, 0.2987, 2.262)
ob_pantalla.scale = (1.07, 1.013, 0.8271)
ob_camara_1.location = (-0.3296, 1.285, 1.21)
ob_camara_1.rotation_euler = (1.571, 0.0, 0.0)
ob_camara_1.scale = (0.08134, 0.08134, 0.08134)
ob_vamara_2.location = (-0.3296, 1.299, 1.21)
ob_vamara_2.rotation_euler = (1.571, 0.0, 0.0)
ob_vamara_2.scale = (0.05977, 0.05977, 0.05977)
ob_base.location = (-0.2876, -0.1423, 0.1782)
ob_base.scale = (1.0, 1.0, 0.7344)
_m = ob_base.modifiers.new('Bevel', 'BEVEL')
_m.width = 0.71
_m.width_pct = 0.71
_m.segments = 10
_m.offset_type = 'ABSOLUTE'
ob_base_2.location = (-0.292, -0.09411, 0.7008)
ob_base_2.scale = (1.194, 1.038, -0.1174)
ob_circle_002.location = (-0.8633, 1.339, 2.414)
ob_circle_002.rotation_euler = (1.571, 0.0, 0.0)
ob_circle_002.scale = (0.8831, 0.6658, 0.8831)
ob_plane_002.location = (-0.3149, 1.339, 2.077)
ob_plane_002.rotation_euler = (1.571, 0.0, 0.0)
ob_plane_002.scale = (0.3259, 0.003811, 0.3259)
ob_circle_001.location = (0.2327, 1.339, 2.396)
ob_circle_001.rotation_euler = (1.571, 0.0, 0.0)
ob_circle_001.scale = (0.8831, 0.6658, 0.8831)

# ---- collection membership
col_collection.objects.link(ob_marco_negro)
col_collection.objects.link(ob_pantalla)
col_collection.objects.link(ob_camara_1)
col_collection.objects.link(ob_vamara_2)
col_collection.objects.link(ob_base)
col_collection.objects.link(ob_base_2)
col_collection.objects.link(ob_circle_002)
col_collection.objects.link(ob_plane_002)
col_collection.objects.link(ob_circle_001)

# ---- scene / render settings (as saved in the file)
scene.frame_start = 1; scene.frame_end = 250; scene.frame_set(1)
scene.render.engine = 'BLENDER_EEVEE_NEXT'
scene.render.bake_bias = 0.0
scene.render.bake_samples = 0
scene.cycles.sampling_pattern = 'TABULATED_SOBOL'
scene.eevee.use_volume_custom_range = False
bpy.context.view_layer.update()

# ---- added for rendering (the .blend has no active camera and no usable light): camera, sun
cam_auto = bpy.data.cameras.new('AutoCamera')
cam_auto.lens = 50.0
cam_auto.sensor_width = 36.0
cam_auto.clip_end = 1000.0
ob_auto_camera = bpy.data.objects.new('AutoCamera', cam_auto)
scene.collection.objects.link(ob_auto_camera)
ob_auto_camera.location = (4.66848, -6.05522, 5.77602)
ob_auto_camera.rotation_euler = (1.09748, -7.21219e-08, 0.694738)
scene.camera = ob_auto_camera
light_auto_sun = bpy.data.lights.new('AutoSun', 'SUN')
light_auto_sun.energy = 3.0
light_auto_sun.angle = 0.0523599
ob_auto_sun = bpy.data.objects.new('AutoSun', light_auto_sun)
scene.collection.objects.link(ob_auto_sun)
ob_auto_sun.rotation_euler = (0.872665, 0.174533, 0.523599)
bpy.context.view_layer.update()
